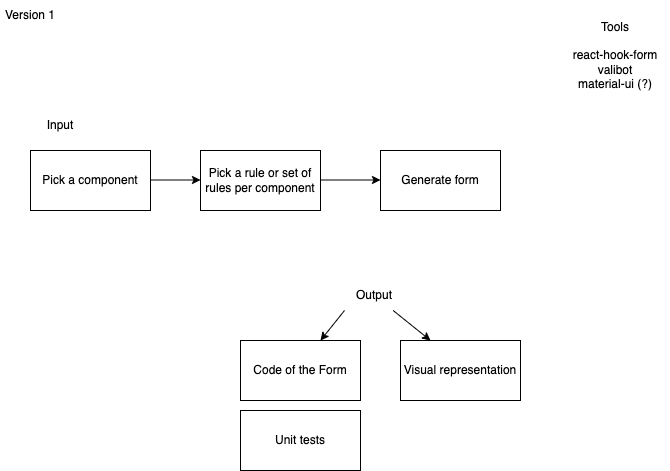

The diagram above was exported from draw.io. Its source (the exported page's mxGraphModel, read from the mxfile embedded in the PNG):
<mxGraphModel dx="954" dy="491" grid="1" gridSize="10" guides="1" tooltips="1" connect="1" arrows="1" fold="1" page="1" pageScale="1" pageWidth="827" pageHeight="1169" math="0" shadow="0">
  <root>
    <mxCell id="0" />
    <mxCell id="1" parent="0" />
    <mxCell id="VrwIbaZfcOGjskhtfwJw-1" value="Code of the Form" style="rounded=0;whiteSpace=wrap;html=1;" vertex="1" parent="1">
      <mxGeometry x="280" y="360" width="120" height="60" as="geometry" />
    </mxCell>
    <mxCell id="VrwIbaZfcOGjskhtfwJw-2" value="Visual representation" style="rounded=0;whiteSpace=wrap;html=1;" vertex="1" parent="1">
      <mxGeometry x="440" y="360" width="120" height="60" as="geometry" />
    </mxCell>
    <mxCell id="VrwIbaZfcOGjskhtfwJw-3" value="Output" style="text;html=1;strokeColor=none;fillColor=none;align=center;verticalAlign=middle;whiteSpace=wrap;rounded=0;" vertex="1" parent="1">
      <mxGeometry x="384" y="300" width="60" height="30" as="geometry" />
    </mxCell>
    <mxCell id="VrwIbaZfcOGjskhtfwJw-4" value="" style="endArrow=classic;html=1;rounded=0;entryX=0.25;entryY=0;entryDx=0;entryDy=0;" edge="1" parent="1" source="VrwIbaZfcOGjskhtfwJw-3" target="VrwIbaZfcOGjskhtfwJw-2">
      <mxGeometry width="50" height="50" relative="1" as="geometry">
        <mxPoint x="414" y="340" as="sourcePoint" />
        <mxPoint x="474" y="350" as="targetPoint" />
      </mxGeometry>
    </mxCell>
    <mxCell id="VrwIbaZfcOGjskhtfwJw-5" value="" style="endArrow=classic;html=1;rounded=0;exitX=0;exitY=1;exitDx=0;exitDy=0;" edge="1" parent="1" source="VrwIbaZfcOGjskhtfwJw-3">
      <mxGeometry width="50" height="50" relative="1" as="geometry">
        <mxPoint x="390" y="340" as="sourcePoint" />
        <mxPoint x="360" y="360" as="targetPoint" />
      </mxGeometry>
    </mxCell>
    <mxCell id="VrwIbaZfcOGjskhtfwJw-6" value="Pick a component" style="rounded=0;whiteSpace=wrap;html=1;" vertex="1" parent="1">
      <mxGeometry x="70" y="170" width="120" height="60" as="geometry" />
    </mxCell>
    <mxCell id="VrwIbaZfcOGjskhtfwJw-7" value="Pick a rule or set of rules per component" style="rounded=0;whiteSpace=wrap;html=1;" vertex="1" parent="1">
      <mxGeometry x="240" y="170" width="120" height="60" as="geometry" />
    </mxCell>
    <mxCell id="VrwIbaZfcOGjskhtfwJw-8" value="" style="endArrow=classic;html=1;rounded=0;" edge="1" parent="1">
      <mxGeometry width="50" height="50" relative="1" as="geometry">
        <mxPoint x="190" y="199.5" as="sourcePoint" />
        <mxPoint x="240" y="199.5" as="targetPoint" />
      </mxGeometry>
    </mxCell>
    <mxCell id="VrwIbaZfcOGjskhtfwJw-9" value="" style="endArrow=classic;html=1;rounded=0;" edge="1" parent="1">
      <mxGeometry width="50" height="50" relative="1" as="geometry">
        <mxPoint x="360" y="199.5" as="sourcePoint" />
        <mxPoint x="420" y="199.5" as="targetPoint" />
      </mxGeometry>
    </mxCell>
    <mxCell id="VrwIbaZfcOGjskhtfwJw-10" value="Generate form" style="rounded=0;whiteSpace=wrap;html=1;" vertex="1" parent="1">
      <mxGeometry x="420" y="170" width="120" height="60" as="geometry" />
    </mxCell>
    <mxCell id="VrwIbaZfcOGjskhtfwJw-11" value="Input" style="text;html=1;strokeColor=none;fillColor=none;align=center;verticalAlign=middle;whiteSpace=wrap;rounded=0;" vertex="1" parent="1">
      <mxGeometry x="70" y="130" width="60" height="30" as="geometry" />
    </mxCell>
    <mxCell id="VrwIbaZfcOGjskhtfwJw-12" value="Version 1" style="text;html=1;strokeColor=none;fillColor=none;align=center;verticalAlign=middle;whiteSpace=wrap;rounded=0;" vertex="1" parent="1">
      <mxGeometry x="40" y="20" width="60" height="30" as="geometry" />
    </mxCell>
    <mxCell id="VrwIbaZfcOGjskhtfwJw-13" value="Unit tests" style="rounded=0;whiteSpace=wrap;html=1;" vertex="1" parent="1">
      <mxGeometry x="280" y="430" width="120" height="60" as="geometry" />
    </mxCell>
    <mxCell id="VrwIbaZfcOGjskhtfwJw-14" value="Tools&lt;br&gt;&lt;br&gt;react-hook-form&lt;br&gt;valibot&lt;br&gt;material-ui (?)" style="text;html=1;strokeColor=none;fillColor=none;align=center;verticalAlign=middle;whiteSpace=wrap;rounded=0;" vertex="1" parent="1">
      <mxGeometry x="600" y="20" width="110" height="110" as="geometry" />
    </mxCell>
  </root>
</mxGraphModel>